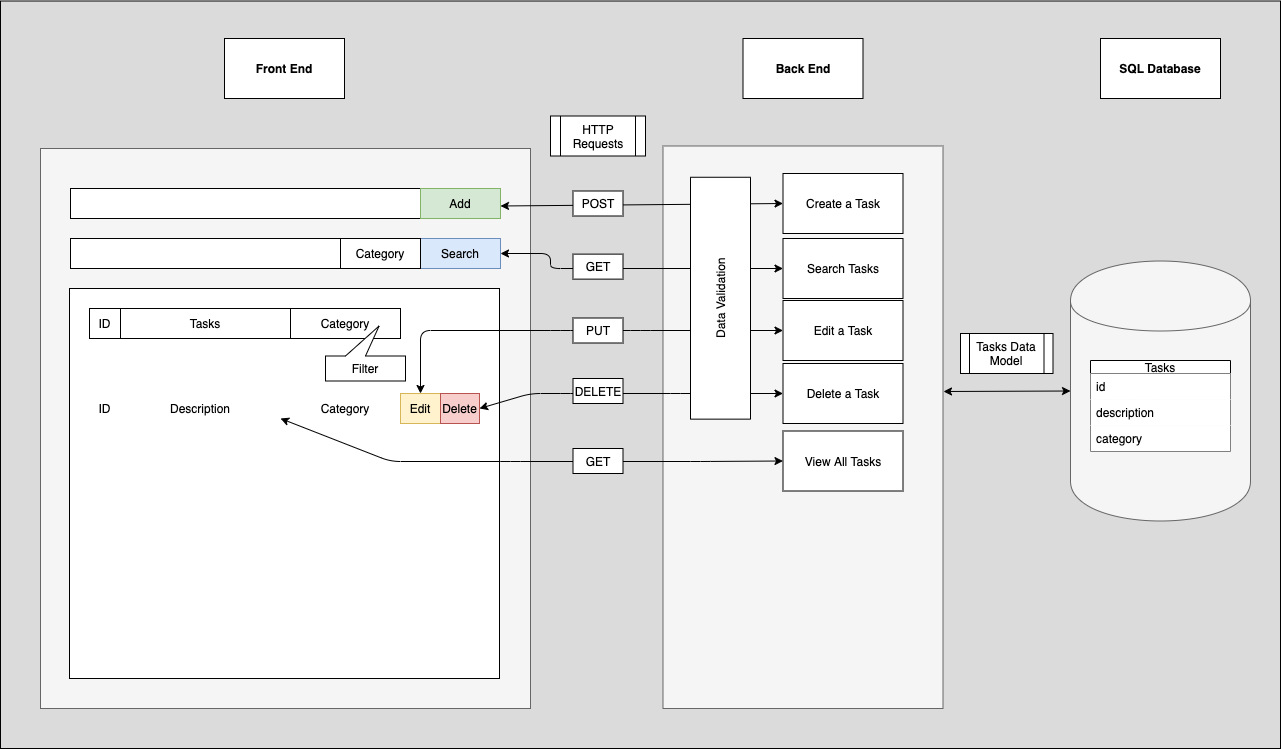

The diagram above was exported from draw.io. Its source (the exported page's mxGraphModel, read from the mxfile embedded in the PNG):
<mxGraphModel dx="1228" dy="762" grid="1" gridSize="10" guides="1" tooltips="1" connect="1" arrows="1" fold="1" page="1" pageScale="1" pageWidth="850" pageHeight="1100" math="0" shadow="0">
  <root>
    <mxCell id="0" />
    <mxCell id="1" parent="0" />
    <mxCell id="azGaYp9Qi4NUS72ML3Ju-1" value="" style="rounded=0;whiteSpace=wrap;html=1;fillColor=#DBDBDB;" vertex="1" parent="1">
      <mxGeometry x="40" y="12.5" width="1280" height="747.5" as="geometry" />
    </mxCell>
    <mxCell id="azGaYp9Qi4NUS72ML3Ju-2" value="" style="rounded=0;whiteSpace=wrap;html=1;fillColor=#f5f5f5;strokeColor=#666666;fontColor=#333333;" vertex="1" parent="1">
      <mxGeometry x="80" y="160" width="490" height="560" as="geometry" />
    </mxCell>
    <mxCell id="azGaYp9Qi4NUS72ML3Ju-3" value="&lt;b&gt;Front End&lt;/b&gt;" style="rounded=0;whiteSpace=wrap;html=1;" vertex="1" parent="1">
      <mxGeometry x="264" y="50" width="120" height="60" as="geometry" />
    </mxCell>
    <mxCell id="azGaYp9Qi4NUS72ML3Ju-4" value="" style="rounded=0;whiteSpace=wrap;html=1;" vertex="1" parent="1">
      <mxGeometry x="110" y="200" width="430" height="30" as="geometry" />
    </mxCell>
    <mxCell id="azGaYp9Qi4NUS72ML3Ju-5" value="" style="rounded=0;whiteSpace=wrap;html=1;" vertex="1" parent="1">
      <mxGeometry x="110" y="250" width="430" height="30" as="geometry" />
    </mxCell>
    <mxCell id="azGaYp9Qi4NUS72ML3Ju-6" value="Add" style="rounded=0;whiteSpace=wrap;html=1;fillColor=#d5e8d4;strokeColor=#82b366;" vertex="1" parent="1">
      <mxGeometry x="460" y="200" width="80" height="30" as="geometry" />
    </mxCell>
    <mxCell id="azGaYp9Qi4NUS72ML3Ju-7" value="" style="rounded=0;whiteSpace=wrap;html=1;" vertex="1" parent="1">
      <mxGeometry x="109" y="300" width="430" height="390" as="geometry" />
    </mxCell>
    <mxCell id="azGaYp9Qi4NUS72ML3Ju-8" value="Tasks" style="rounded=0;whiteSpace=wrap;html=1;" vertex="1" parent="1">
      <mxGeometry x="160" y="320" width="170" height="30" as="geometry" />
    </mxCell>
    <mxCell id="azGaYp9Qi4NUS72ML3Ju-9" value="Category" style="rounded=0;whiteSpace=wrap;html=1;" vertex="1" parent="1">
      <mxGeometry x="330" y="320" width="110" height="30" as="geometry" />
    </mxCell>
    <mxCell id="azGaYp9Qi4NUS72ML3Ju-10" value="&lt;b&gt;Back End&lt;/b&gt;" style="rounded=0;whiteSpace=wrap;html=1;" vertex="1" parent="1">
      <mxGeometry x="782.5" y="50" width="120" height="60" as="geometry" />
    </mxCell>
    <mxCell id="azGaYp9Qi4NUS72ML3Ju-11" value="" style="rounded=0;whiteSpace=wrap;html=1;fillColor=#f5f5f5;strokeColor=#666666;fontColor=#333333;" vertex="1" parent="1">
      <mxGeometry x="702.5" y="157.5" width="280" height="562.5" as="geometry" />
    </mxCell>
    <mxCell id="azGaYp9Qi4NUS72ML3Ju-12" value="View All Tasks" style="rounded=0;whiteSpace=wrap;html=1;" vertex="1" parent="1">
      <mxGeometry x="822.5" y="442.5" width="120" height="60" as="geometry" />
    </mxCell>
    <mxCell id="azGaYp9Qi4NUS72ML3Ju-13" value="Search Tasks" style="rounded=0;whiteSpace=wrap;html=1;" vertex="1" parent="1">
      <mxGeometry x="822.5" y="250" width="120" height="60" as="geometry" />
    </mxCell>
    <mxCell id="azGaYp9Qi4NUS72ML3Ju-14" value="Edit a Task" style="rounded=0;whiteSpace=wrap;html=1;" vertex="1" parent="1">
      <mxGeometry x="822.5" y="312" width="120" height="60" as="geometry" />
    </mxCell>
    <mxCell id="azGaYp9Qi4NUS72ML3Ju-15" value="Delete a Task" style="rounded=0;whiteSpace=wrap;html=1;" vertex="1" parent="1">
      <mxGeometry x="822.5" y="375" width="120" height="60" as="geometry" />
    </mxCell>
    <mxCell id="azGaYp9Qi4NUS72ML3Ju-16" value="" style="endArrow=classic;startArrow=classic;html=1;entryX=0;entryY=0.5;entryDx=0;entryDy=0;exitX=1;exitY=0.5;exitDx=0;exitDy=0;" edge="1" parent="1" source="azGaYp9Qi4NUS72ML3Ju-45" target="azGaYp9Qi4NUS72ML3Ju-13">
      <mxGeometry width="50" height="50" relative="1" as="geometry">
        <mxPoint x="550" y="220" as="sourcePoint" />
        <mxPoint x="640" y="500" as="targetPoint" />
        <Array as="points">
          <mxPoint x="590" y="265" />
          <mxPoint x="590" y="280" />
        </Array>
      </mxGeometry>
    </mxCell>
    <mxCell id="azGaYp9Qi4NUS72ML3Ju-17" value="" style="endArrow=classic;startArrow=classic;html=1;entryX=0;entryY=0.5;entryDx=0;entryDy=0;exitX=0.5;exitY=0;exitDx=0;exitDy=0;" edge="1" parent="1" source="azGaYp9Qi4NUS72ML3Ju-33" target="azGaYp9Qi4NUS72ML3Ju-14">
      <mxGeometry width="50" height="50" relative="1" as="geometry">
        <mxPoint x="460" y="320" as="sourcePoint" />
        <mxPoint x="640" y="500" as="targetPoint" />
        <Array as="points">
          <mxPoint x="460" y="342" />
          <mxPoint x="600" y="342" />
          <mxPoint x="680" y="342" />
          <mxPoint x="760" y="342" />
        </Array>
      </mxGeometry>
    </mxCell>
    <mxCell id="azGaYp9Qi4NUS72ML3Ju-18" value="PUT" style="rounded=0;whiteSpace=wrap;html=1;" vertex="1" parent="1">
      <mxGeometry x="612.5" y="329.5" width="50" height="25" as="geometry" />
    </mxCell>
    <mxCell id="azGaYp9Qi4NUS72ML3Ju-19" value="" style="endArrow=classic;startArrow=classic;html=1;entryX=0;entryY=0.5;entryDx=0;entryDy=0;exitX=1;exitY=0.5;exitDx=0;exitDy=0;" edge="1" parent="1" source="azGaYp9Qi4NUS72ML3Ju-34" target="azGaYp9Qi4NUS72ML3Ju-15">
      <mxGeometry width="50" height="50" relative="1" as="geometry">
        <mxPoint x="519" y="335" as="sourcePoint" />
        <mxPoint x="640" y="500" as="targetPoint" />
        <Array as="points">
          <mxPoint x="570" y="405" />
          <mxPoint x="610" y="405" />
          <mxPoint x="720" y="405" />
        </Array>
      </mxGeometry>
    </mxCell>
    <mxCell id="azGaYp9Qi4NUS72ML3Ju-20" value="DELETE" style="rounded=0;whiteSpace=wrap;html=1;" vertex="1" parent="1">
      <mxGeometry x="612.5" y="390" width="50" height="25" as="geometry" />
    </mxCell>
    <mxCell id="azGaYp9Qi4NUS72ML3Ju-21" value="" style="endArrow=classic;startArrow=classic;html=1;entryX=0;entryY=0.5;entryDx=0;entryDy=0;exitX=1;exitY=1;exitDx=0;exitDy=0;" edge="1" parent="1" source="azGaYp9Qi4NUS72ML3Ju-31" target="azGaYp9Qi4NUS72ML3Ju-12">
      <mxGeometry width="50" height="50" relative="1" as="geometry">
        <mxPoint x="330" y="520" as="sourcePoint" />
        <mxPoint x="750" y="530" as="targetPoint" />
        <Array as="points">
          <mxPoint x="430" y="473" />
          <mxPoint x="550" y="473" />
          <mxPoint x="740" y="473" />
        </Array>
      </mxGeometry>
    </mxCell>
    <mxCell id="azGaYp9Qi4NUS72ML3Ju-22" value="GET" style="rounded=0;whiteSpace=wrap;html=1;" vertex="1" parent="1">
      <mxGeometry x="612.5" y="265.63" width="50" height="25" as="geometry" />
    </mxCell>
    <mxCell id="azGaYp9Qi4NUS72ML3Ju-23" value="GET" style="rounded=0;whiteSpace=wrap;html=1;" vertex="1" parent="1">
      <mxGeometry x="612.5" y="460" width="50" height="25" as="geometry" />
    </mxCell>
    <mxCell id="azGaYp9Qi4NUS72ML3Ju-24" value="Create a Task" style="rounded=0;whiteSpace=wrap;html=1;" vertex="1" parent="1">
      <mxGeometry x="822.5" y="185" width="120" height="60" as="geometry" />
    </mxCell>
    <mxCell id="azGaYp9Qi4NUS72ML3Ju-25" value="" style="shape=cylinder;whiteSpace=wrap;html=1;boundedLbl=1;backgroundOutline=1;fillColor=#f5f5f5;strokeColor=#666666;fontColor=#333333;" vertex="1" parent="1">
      <mxGeometry x="1110" y="272.5" width="180" height="260" as="geometry" />
    </mxCell>
    <mxCell id="azGaYp9Qi4NUS72ML3Ju-26" value="&lt;b&gt;SQL Database&lt;/b&gt;" style="rounded=0;whiteSpace=wrap;html=1;" vertex="1" parent="1">
      <mxGeometry x="1140" y="50" width="120" height="60" as="geometry" />
    </mxCell>
    <mxCell id="azGaYp9Qi4NUS72ML3Ju-27" value="" style="shape=callout;whiteSpace=wrap;html=1;perimeter=calloutPerimeter;rotation=-180;position2=0.33;" vertex="1" parent="1">
      <mxGeometry x="365" y="337.5" width="80" height="55" as="geometry" />
    </mxCell>
    <mxCell id="azGaYp9Qi4NUS72ML3Ju-28" value="Filter" style="text;html=1;strokeColor=none;fillColor=none;align=center;verticalAlign=middle;whiteSpace=wrap;rounded=0;" vertex="1" parent="1">
      <mxGeometry x="385" y="370" width="40" height="20" as="geometry" />
    </mxCell>
    <mxCell id="azGaYp9Qi4NUS72ML3Ju-29" value="HTTP Requests" style="shape=process;whiteSpace=wrap;html=1;backgroundOutline=1;" vertex="1" parent="1">
      <mxGeometry x="590" y="127.5" width="95" height="40" as="geometry" />
    </mxCell>
    <mxCell id="azGaYp9Qi4NUS72ML3Ju-30" value="Tasks Data Model" style="shape=process;whiteSpace=wrap;html=1;backgroundOutline=1;" vertex="1" parent="1">
      <mxGeometry x="1000" y="345" width="92.5" height="40" as="geometry" />
    </mxCell>
    <mxCell id="azGaYp9Qi4NUS72ML3Ju-31" value="Description" style="text;html=1;strokeColor=none;fillColor=none;align=center;verticalAlign=middle;whiteSpace=wrap;rounded=0;" vertex="1" parent="1">
      <mxGeometry x="160" y="410" width="160" height="20" as="geometry" />
    </mxCell>
    <mxCell id="azGaYp9Qi4NUS72ML3Ju-32" value="Category" style="text;html=1;strokeColor=none;fillColor=none;align=center;verticalAlign=middle;whiteSpace=wrap;rounded=0;" vertex="1" parent="1">
      <mxGeometry x="365" y="410" width="40" height="20" as="geometry" />
    </mxCell>
    <mxCell id="azGaYp9Qi4NUS72ML3Ju-33" value="Edit" style="rounded=0;whiteSpace=wrap;html=1;fillColor=#fff2cc;strokeColor=#d6b656;" vertex="1" parent="1">
      <mxGeometry x="440" y="405" width="40" height="30" as="geometry" />
    </mxCell>
    <mxCell id="azGaYp9Qi4NUS72ML3Ju-34" value="Delete" style="rounded=0;whiteSpace=wrap;html=1;fillColor=#f8cecc;strokeColor=#b85450;" vertex="1" parent="1">
      <mxGeometry x="480" y="405" width="39" height="30" as="geometry" />
    </mxCell>
    <mxCell id="azGaYp9Qi4NUS72ML3Ju-35" value="ID" style="rounded=0;whiteSpace=wrap;html=1;" vertex="1" parent="1">
      <mxGeometry x="129" y="320" width="31" height="30" as="geometry" />
    </mxCell>
    <mxCell id="azGaYp9Qi4NUS72ML3Ju-36" value="ID" style="text;html=1;strokeColor=none;fillColor=none;align=center;verticalAlign=middle;whiteSpace=wrap;rounded=0;" vertex="1" parent="1">
      <mxGeometry x="129" y="410" width="31" height="20" as="geometry" />
    </mxCell>
    <mxCell id="azGaYp9Qi4NUS72ML3Ju-37" value="" style="endArrow=classic;startArrow=classic;html=1;entryX=0;entryY=0.5;entryDx=0;entryDy=0;" edge="1" parent="1" target="azGaYp9Qi4NUS72ML3Ju-24">
      <mxGeometry width="50" height="50" relative="1" as="geometry">
        <mxPoint x="540" y="217.5" as="sourcePoint" />
        <mxPoint x="590" y="167.5" as="targetPoint" />
      </mxGeometry>
    </mxCell>
    <mxCell id="azGaYp9Qi4NUS72ML3Ju-38" value="POST" style="rounded=0;whiteSpace=wrap;html=1;" vertex="1" parent="1">
      <mxGeometry x="612.5" y="202.5" width="50" height="25" as="geometry" />
    </mxCell>
    <mxCell id="azGaYp9Qi4NUS72ML3Ju-39" value="Data Validation" style="rounded=0;whiteSpace=wrap;html=1;rotation=-90;fillColor=#ffffff;" vertex="1" parent="1">
      <mxGeometry x="639.06" y="279.7" width="241.88" height="60" as="geometry" />
    </mxCell>
    <mxCell id="azGaYp9Qi4NUS72ML3Ju-40" value="Tasks" style="swimlane;fontStyle=0;childLayout=stackLayout;horizontal=1;startSize=13;horizontalStack=0;resizeParent=1;resizeParentMax=0;resizeLast=0;collapsible=1;marginBottom=0;" vertex="1" parent="1">
      <mxGeometry x="1130" y="372" width="140" height="91" as="geometry" />
    </mxCell>
    <mxCell id="azGaYp9Qi4NUS72ML3Ju-41" value="id" style="text;align=left;verticalAlign=top;spacingLeft=4;spacingRight=4;overflow=hidden;rotatable=0;points=[[0,0.5],[1,0.5]];portConstraint=eastwest;fillColor=#ffffff;" vertex="1" parent="azGaYp9Qi4NUS72ML3Ju-40">
      <mxGeometry y="13" width="140" height="26" as="geometry" />
    </mxCell>
    <mxCell id="azGaYp9Qi4NUS72ML3Ju-42" value="description" style="text;align=left;verticalAlign=top;spacingLeft=4;spacingRight=4;overflow=hidden;rotatable=0;points=[[0,0.5],[1,0.5]];portConstraint=eastwest;fillColor=#ffffff;" vertex="1" parent="azGaYp9Qi4NUS72ML3Ju-40">
      <mxGeometry y="39" width="140" height="26" as="geometry" />
    </mxCell>
    <mxCell id="azGaYp9Qi4NUS72ML3Ju-43" value="category" style="text;strokeColor=none;fillColor=#ffffff;align=left;verticalAlign=top;spacingLeft=4;spacingRight=4;overflow=hidden;rotatable=0;points=[[0,0.5],[1,0.5]];portConstraint=eastwest;" vertex="1" parent="azGaYp9Qi4NUS72ML3Ju-40">
      <mxGeometry y="65" width="140" height="26" as="geometry" />
    </mxCell>
    <mxCell id="azGaYp9Qi4NUS72ML3Ju-44" value="" style="endArrow=classic;startArrow=classic;html=1;entryX=0;entryY=0.5;entryDx=0;entryDy=0;" edge="1" parent="1" target="azGaYp9Qi4NUS72ML3Ju-25">
      <mxGeometry width="50" height="50" relative="1" as="geometry">
        <mxPoint x="983" y="403" as="sourcePoint" />
        <mxPoint x="1110" y="421.25" as="targetPoint" />
      </mxGeometry>
    </mxCell>
    <mxCell id="azGaYp9Qi4NUS72ML3Ju-45" value="Search" style="rounded=0;whiteSpace=wrap;html=1;fillColor=#dae8fc;strokeColor=#6c8ebf;" vertex="1" parent="1">
      <mxGeometry x="460" y="250" width="80" height="30" as="geometry" />
    </mxCell>
    <mxCell id="azGaYp9Qi4NUS72ML3Ju-46" value="Category" style="rounded=0;whiteSpace=wrap;html=1;" vertex="1" parent="1">
      <mxGeometry x="380" y="250" width="80" height="30" as="geometry" />
    </mxCell>
  </root>
</mxGraphModel>